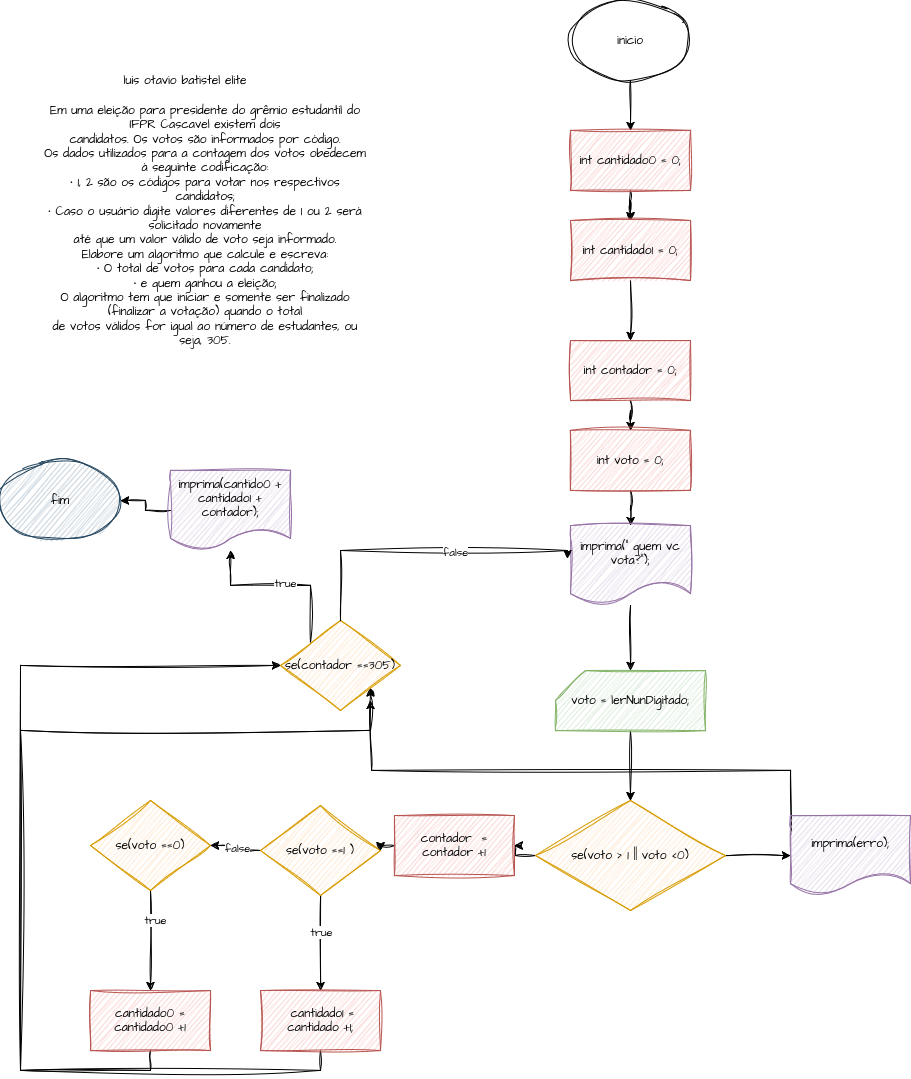

The diagram above was exported from draw.io. Its source (the exported page's mxGraphModel, read from the mxfile embedded in the PNG):
<mxGraphModel dx="1701" dy="455" grid="1" gridSize="10" guides="1" tooltips="1" connect="1" arrows="1" fold="1" page="1" pageScale="1" pageWidth="827" pageHeight="1169" math="0" shadow="0">
  <root>
    <mxCell id="0" />
    <mxCell id="1" parent="0" />
    <mxCell id="oe4sBfNJXI6TbO89h_gh-4" value="" style="edgeStyle=orthogonalEdgeStyle;rounded=0;sketch=1;hachureGap=4;jiggle=2;curveFitting=1;orthogonalLoop=1;jettySize=auto;html=1;fontFamily=Architects Daughter;fontSource=https%3A%2F%2Ffonts.googleapis.com%2Fcss%3Ffamily%3DArchitects%2BDaughter;" edge="1" parent="1" source="oe4sBfNJXI6TbO89h_gh-1" target="oe4sBfNJXI6TbO89h_gh-2">
      <mxGeometry relative="1" as="geometry" />
    </mxCell>
    <mxCell id="oe4sBfNJXI6TbO89h_gh-1" value="inicio" style="ellipse;whiteSpace=wrap;html=1;sketch=1;hachureGap=4;jiggle=2;curveFitting=1;fontFamily=Architects Daughter;fontSource=https%3A%2F%2Ffonts.googleapis.com%2Fcss%3Ffamily%3DArchitects%2BDaughter;" vertex="1" parent="1">
      <mxGeometry x="470" y="20" width="120" height="80" as="geometry" />
    </mxCell>
    <mxCell id="oe4sBfNJXI6TbO89h_gh-5" value="" style="edgeStyle=orthogonalEdgeStyle;rounded=0;sketch=1;hachureGap=4;jiggle=2;curveFitting=1;orthogonalLoop=1;jettySize=auto;html=1;fontFamily=Architects Daughter;fontSource=https%3A%2F%2Ffonts.googleapis.com%2Fcss%3Ffamily%3DArchitects%2BDaughter;" edge="1" parent="1" source="oe4sBfNJXI6TbO89h_gh-2" target="oe4sBfNJXI6TbO89h_gh-3">
      <mxGeometry relative="1" as="geometry" />
    </mxCell>
    <mxCell id="oe4sBfNJXI6TbO89h_gh-2" value="int cantidado0 = 0;" style="rounded=0;whiteSpace=wrap;html=1;fillColor=#f8cecc;strokeColor=#b85450;sketch=1;curveFitting=1;jiggle=2;hachureGap=4;fontFamily=Architects Daughter;fontSource=https%3A%2F%2Ffonts.googleapis.com%2Fcss%3Ffamily%3DArchitects%2BDaughter;" vertex="1" parent="1">
      <mxGeometry x="470" y="150" width="120" height="60" as="geometry" />
    </mxCell>
    <mxCell id="oe4sBfNJXI6TbO89h_gh-7" value="" style="edgeStyle=orthogonalEdgeStyle;rounded=0;sketch=1;hachureGap=4;jiggle=2;curveFitting=1;orthogonalLoop=1;jettySize=auto;html=1;fontFamily=Architects Daughter;fontSource=https%3A%2F%2Ffonts.googleapis.com%2Fcss%3Ffamily%3DArchitects%2BDaughter;" edge="1" parent="1" source="oe4sBfNJXI6TbO89h_gh-3" target="oe4sBfNJXI6TbO89h_gh-6">
      <mxGeometry relative="1" as="geometry" />
    </mxCell>
    <mxCell id="oe4sBfNJXI6TbO89h_gh-3" value="int cantidado1 = 0;" style="rounded=0;whiteSpace=wrap;html=1;fillColor=#f8cecc;strokeColor=#b85450;sketch=1;curveFitting=1;jiggle=2;hachureGap=4;fontFamily=Architects Daughter;fontSource=https%3A%2F%2Ffonts.googleapis.com%2Fcss%3Ffamily%3DArchitects%2BDaughter;" vertex="1" parent="1">
      <mxGeometry x="470" y="240" width="120" height="60" as="geometry" />
    </mxCell>
    <mxCell id="oe4sBfNJXI6TbO89h_gh-9" value="" style="edgeStyle=orthogonalEdgeStyle;rounded=0;sketch=1;hachureGap=4;jiggle=2;curveFitting=1;orthogonalLoop=1;jettySize=auto;html=1;fontFamily=Architects Daughter;fontSource=https%3A%2F%2Ffonts.googleapis.com%2Fcss%3Ffamily%3DArchitects%2BDaughter;" edge="1" parent="1" source="oe4sBfNJXI6TbO89h_gh-6" target="oe4sBfNJXI6TbO89h_gh-8">
      <mxGeometry relative="1" as="geometry" />
    </mxCell>
    <mxCell id="oe4sBfNJXI6TbO89h_gh-6" value="int contador = 0;" style="rounded=0;whiteSpace=wrap;html=1;fillColor=#f8cecc;strokeColor=#b85450;sketch=1;curveFitting=1;jiggle=2;hachureGap=4;fontFamily=Architects Daughter;fontSource=https%3A%2F%2Ffonts.googleapis.com%2Fcss%3Ffamily%3DArchitects%2BDaughter;" vertex="1" parent="1">
      <mxGeometry x="470" y="360" width="120" height="60" as="geometry" />
    </mxCell>
    <mxCell id="oe4sBfNJXI6TbO89h_gh-11" value="" style="edgeStyle=orthogonalEdgeStyle;rounded=0;sketch=1;hachureGap=4;jiggle=2;curveFitting=1;orthogonalLoop=1;jettySize=auto;html=1;fontFamily=Architects Daughter;fontSource=https%3A%2F%2Ffonts.googleapis.com%2Fcss%3Ffamily%3DArchitects%2BDaughter;" edge="1" parent="1" source="oe4sBfNJXI6TbO89h_gh-8" target="oe4sBfNJXI6TbO89h_gh-10">
      <mxGeometry relative="1" as="geometry" />
    </mxCell>
    <mxCell id="oe4sBfNJXI6TbO89h_gh-8" value="int voto = 0;" style="rounded=0;whiteSpace=wrap;html=1;fillColor=#f8cecc;strokeColor=#b85450;sketch=1;curveFitting=1;jiggle=2;hachureGap=4;fontFamily=Architects Daughter;fontSource=https%3A%2F%2Ffonts.googleapis.com%2Fcss%3Ffamily%3DArchitects%2BDaughter;" vertex="1" parent="1">
      <mxGeometry x="470" y="450" width="120" height="60" as="geometry" />
    </mxCell>
    <mxCell id="oe4sBfNJXI6TbO89h_gh-13" value="" style="edgeStyle=orthogonalEdgeStyle;rounded=0;sketch=1;hachureGap=4;jiggle=2;curveFitting=1;orthogonalLoop=1;jettySize=auto;html=1;fontFamily=Architects Daughter;fontSource=https%3A%2F%2Ffonts.googleapis.com%2Fcss%3Ffamily%3DArchitects%2BDaughter;" edge="1" parent="1" source="oe4sBfNJXI6TbO89h_gh-10" target="oe4sBfNJXI6TbO89h_gh-12">
      <mxGeometry relative="1" as="geometry" />
    </mxCell>
    <mxCell id="oe4sBfNJXI6TbO89h_gh-10" value="imprima(&quot; quem vc vota?&quot;);" style="shape=document;whiteSpace=wrap;html=1;boundedLbl=1;fillColor=#e1d5e7;strokeColor=#9673a6;sketch=1;curveFitting=1;jiggle=2;hachureGap=4;fontFamily=Architects Daughter;fontSource=https%3A%2F%2Ffonts.googleapis.com%2Fcss%3Ffamily%3DArchitects%2BDaughter;" vertex="1" parent="1">
      <mxGeometry x="470" y="545" width="120" height="80" as="geometry" />
    </mxCell>
    <mxCell id="oe4sBfNJXI6TbO89h_gh-15" value="" style="edgeStyle=orthogonalEdgeStyle;rounded=0;sketch=1;hachureGap=4;jiggle=2;curveFitting=1;orthogonalLoop=1;jettySize=auto;html=1;fontFamily=Architects Daughter;fontSource=https%3A%2F%2Ffonts.googleapis.com%2Fcss%3Ffamily%3DArchitects%2BDaughter;" edge="1" parent="1" source="oe4sBfNJXI6TbO89h_gh-12" target="oe4sBfNJXI6TbO89h_gh-14">
      <mxGeometry relative="1" as="geometry" />
    </mxCell>
    <mxCell id="oe4sBfNJXI6TbO89h_gh-12" value="voto = lerNunDigitado;" style="shape=card;whiteSpace=wrap;html=1;sketch=1;hachureGap=4;jiggle=2;curveFitting=1;fontFamily=Architects Daughter;fontSource=https%3A%2F%2Ffonts.googleapis.com%2Fcss%3Ffamily%3DArchitects%2BDaughter;fillColor=#d5e8d4;strokeColor=#82b366;" vertex="1" parent="1">
      <mxGeometry x="455" y="690" width="150" height="60" as="geometry" />
    </mxCell>
    <mxCell id="oe4sBfNJXI6TbO89h_gh-17" value="" style="edgeStyle=orthogonalEdgeStyle;rounded=0;sketch=1;hachureGap=4;jiggle=2;curveFitting=1;orthogonalLoop=1;jettySize=auto;html=1;fontFamily=Architects Daughter;fontSource=https%3A%2F%2Ffonts.googleapis.com%2Fcss%3Ffamily%3DArchitects%2BDaughter;" edge="1" parent="1" source="oe4sBfNJXI6TbO89h_gh-14" target="oe4sBfNJXI6TbO89h_gh-16">
      <mxGeometry relative="1" as="geometry" />
    </mxCell>
    <mxCell id="oe4sBfNJXI6TbO89h_gh-32" value="" style="edgeStyle=orthogonalEdgeStyle;rounded=0;sketch=1;hachureGap=4;jiggle=2;curveFitting=1;orthogonalLoop=1;jettySize=auto;html=1;fontFamily=Architects Daughter;fontSource=https%3A%2F%2Ffonts.googleapis.com%2Fcss%3Ffamily%3DArchitects%2BDaughter;" edge="1" parent="1" source="oe4sBfNJXI6TbO89h_gh-14" target="oe4sBfNJXI6TbO89h_gh-31">
      <mxGeometry relative="1" as="geometry" />
    </mxCell>
    <mxCell id="oe4sBfNJXI6TbO89h_gh-14" value="se(voto &amp;gt; 1 || voto &amp;lt;0)" style="rhombus;whiteSpace=wrap;html=1;fillColor=#ffe6cc;strokeColor=#d79b00;sketch=1;curveFitting=1;jiggle=2;hachureGap=4;fontFamily=Architects Daughter;fontSource=https%3A%2F%2Ffonts.googleapis.com%2Fcss%3Ffamily%3DArchitects%2BDaughter;" vertex="1" parent="1">
      <mxGeometry x="435" y="820" width="190" height="110" as="geometry" />
    </mxCell>
    <mxCell id="oe4sBfNJXI6TbO89h_gh-40" style="edgeStyle=orthogonalEdgeStyle;rounded=0;sketch=1;hachureGap=4;jiggle=2;curveFitting=1;orthogonalLoop=1;jettySize=auto;html=1;exitX=0;exitY=0.25;exitDx=0;exitDy=0;fontFamily=Architects Daughter;fontSource=https%3A%2F%2Ffonts.googleapis.com%2Fcss%3Ffamily%3DArchitects%2BDaughter;" edge="1" parent="1" source="oe4sBfNJXI6TbO89h_gh-16">
      <mxGeometry relative="1" as="geometry">
        <mxPoint x="270" y="720" as="targetPoint" />
        <Array as="points">
          <mxPoint x="690" y="790" />
          <mxPoint x="271" y="790" />
        </Array>
      </mxGeometry>
    </mxCell>
    <mxCell id="oe4sBfNJXI6TbO89h_gh-16" value="imprima(erro);" style="shape=document;whiteSpace=wrap;html=1;boundedLbl=1;fillColor=#e1d5e7;strokeColor=#9673a6;sketch=1;curveFitting=1;jiggle=2;hachureGap=4;fontFamily=Architects Daughter;fontSource=https%3A%2F%2Ffonts.googleapis.com%2Fcss%3Ffamily%3DArchitects%2BDaughter;" vertex="1" parent="1">
      <mxGeometry x="690" y="835" width="120" height="80" as="geometry" />
    </mxCell>
    <mxCell id="oe4sBfNJXI6TbO89h_gh-23" value="" style="edgeStyle=orthogonalEdgeStyle;rounded=0;sketch=1;hachureGap=4;jiggle=2;curveFitting=1;orthogonalLoop=1;jettySize=auto;html=1;fontFamily=Architects Daughter;fontSource=https%3A%2F%2Ffonts.googleapis.com%2Fcss%3Ffamily%3DArchitects%2BDaughter;" edge="1" parent="1" source="oe4sBfNJXI6TbO89h_gh-21" target="oe4sBfNJXI6TbO89h_gh-22">
      <mxGeometry relative="1" as="geometry" />
    </mxCell>
    <mxCell id="oe4sBfNJXI6TbO89h_gh-24" value="true" style="edgeLabel;html=1;align=center;verticalAlign=middle;resizable=0;points=[];sketch=1;hachureGap=4;jiggle=2;curveFitting=1;fontFamily=Architects Daughter;fontSource=https%3A%2F%2Ffonts.googleapis.com%2Fcss%3Ffamily%3DArchitects%2BDaughter;" vertex="1" connectable="0" parent="oe4sBfNJXI6TbO89h_gh-23">
      <mxGeometry x="-0.2421" relative="1" as="geometry">
        <mxPoint as="offset" />
      </mxGeometry>
    </mxCell>
    <mxCell id="oe4sBfNJXI6TbO89h_gh-26" value="" style="edgeStyle=orthogonalEdgeStyle;rounded=0;sketch=1;hachureGap=4;jiggle=2;curveFitting=1;orthogonalLoop=1;jettySize=auto;html=1;fontFamily=Architects Daughter;fontSource=https%3A%2F%2Ffonts.googleapis.com%2Fcss%3Ffamily%3DArchitects%2BDaughter;" edge="1" parent="1" source="oe4sBfNJXI6TbO89h_gh-21" target="oe4sBfNJXI6TbO89h_gh-25">
      <mxGeometry relative="1" as="geometry" />
    </mxCell>
    <mxCell id="oe4sBfNJXI6TbO89h_gh-27" value="false" style="edgeLabel;html=1;align=center;verticalAlign=middle;resizable=0;points=[];sketch=1;hachureGap=4;jiggle=2;curveFitting=1;fontFamily=Architects Daughter;fontSource=https%3A%2F%2Ffonts.googleapis.com%2Fcss%3Ffamily%3DArchitects%2BDaughter;" vertex="1" connectable="0" parent="oe4sBfNJXI6TbO89h_gh-26">
      <mxGeometry x="0.0182" y="-1" relative="1" as="geometry">
        <mxPoint as="offset" />
      </mxGeometry>
    </mxCell>
    <mxCell id="oe4sBfNJXI6TbO89h_gh-21" value="se(voto ==1 )" style="rhombus;whiteSpace=wrap;html=1;fillColor=#ffe6cc;strokeColor=#d79b00;sketch=1;curveFitting=1;jiggle=2;hachureGap=4;fontFamily=Architects Daughter;fontSource=https%3A%2F%2Ffonts.googleapis.com%2Fcss%3Ffamily%3DArchitects%2BDaughter;" vertex="1" parent="1">
      <mxGeometry x="160" y="825" width="120" height="90" as="geometry" />
    </mxCell>
    <mxCell id="oe4sBfNJXI6TbO89h_gh-37" style="edgeStyle=orthogonalEdgeStyle;rounded=0;sketch=1;hachureGap=4;jiggle=2;curveFitting=1;orthogonalLoop=1;jettySize=auto;html=1;exitX=0.5;exitY=1;exitDx=0;exitDy=0;entryX=1;entryY=1;entryDx=0;entryDy=0;fontFamily=Architects Daughter;fontSource=https%3A%2F%2Ffonts.googleapis.com%2Fcss%3Ffamily%3DArchitects%2BDaughter;" edge="1" parent="1" source="oe4sBfNJXI6TbO89h_gh-22" target="oe4sBfNJXI6TbO89h_gh-36">
      <mxGeometry relative="1" as="geometry">
        <Array as="points">
          <mxPoint x="220" y="1090" />
          <mxPoint x="-80" y="1090" />
          <mxPoint x="-80" y="750" />
          <mxPoint x="270" y="750" />
        </Array>
      </mxGeometry>
    </mxCell>
    <mxCell id="oe4sBfNJXI6TbO89h_gh-22" value="&amp;nbsp;cantidado1 = cantidado +1;" style="rounded=0;whiteSpace=wrap;html=1;fillColor=#f8cecc;strokeColor=#b85450;sketch=1;curveFitting=1;jiggle=2;hachureGap=4;fontFamily=Architects Daughter;fontSource=https%3A%2F%2Ffonts.googleapis.com%2Fcss%3Ffamily%3DArchitects%2BDaughter;" vertex="1" parent="1">
      <mxGeometry x="160" y="1010" width="120" height="60" as="geometry" />
    </mxCell>
    <mxCell id="oe4sBfNJXI6TbO89h_gh-29" value="" style="edgeStyle=orthogonalEdgeStyle;rounded=0;sketch=1;hachureGap=4;jiggle=2;curveFitting=1;orthogonalLoop=1;jettySize=auto;html=1;fontFamily=Architects Daughter;fontSource=https%3A%2F%2Ffonts.googleapis.com%2Fcss%3Ffamily%3DArchitects%2BDaughter;" edge="1" parent="1" source="oe4sBfNJXI6TbO89h_gh-25" target="oe4sBfNJXI6TbO89h_gh-28">
      <mxGeometry relative="1" as="geometry" />
    </mxCell>
    <mxCell id="oe4sBfNJXI6TbO89h_gh-30" value="true" style="edgeLabel;html=1;align=center;verticalAlign=middle;resizable=0;points=[];sketch=1;hachureGap=4;jiggle=2;curveFitting=1;fontFamily=Architects Daughter;fontSource=https%3A%2F%2Ffonts.googleapis.com%2Fcss%3Ffamily%3DArchitects%2BDaughter;" vertex="1" connectable="0" parent="oe4sBfNJXI6TbO89h_gh-29">
      <mxGeometry x="-0.42" y="4" relative="1" as="geometry">
        <mxPoint as="offset" />
      </mxGeometry>
    </mxCell>
    <mxCell id="oe4sBfNJXI6TbO89h_gh-25" value="se(voto ==0)" style="rhombus;whiteSpace=wrap;html=1;fillColor=#ffe6cc;strokeColor=#d79b00;sketch=1;curveFitting=1;jiggle=2;hachureGap=4;fontFamily=Architects Daughter;fontSource=https%3A%2F%2Ffonts.googleapis.com%2Fcss%3Ffamily%3DArchitects%2BDaughter;" vertex="1" parent="1">
      <mxGeometry x="-10" y="820" width="120" height="90" as="geometry" />
    </mxCell>
    <mxCell id="oe4sBfNJXI6TbO89h_gh-38" style="edgeStyle=orthogonalEdgeStyle;rounded=0;sketch=1;hachureGap=4;jiggle=2;curveFitting=1;orthogonalLoop=1;jettySize=auto;html=1;exitX=0.5;exitY=1;exitDx=0;exitDy=0;fontFamily=Architects Daughter;fontSource=https%3A%2F%2Ffonts.googleapis.com%2Fcss%3Ffamily%3DArchitects%2BDaughter;" edge="1" parent="1" source="oe4sBfNJXI6TbO89h_gh-28" target="oe4sBfNJXI6TbO89h_gh-36">
      <mxGeometry relative="1" as="geometry">
        <Array as="points">
          <mxPoint x="50" y="1090" />
          <mxPoint x="-80" y="1090" />
          <mxPoint x="-80" y="685" />
        </Array>
      </mxGeometry>
    </mxCell>
    <mxCell id="oe4sBfNJXI6TbO89h_gh-28" value="cantidado0 = cantidado0 +1" style="rounded=0;whiteSpace=wrap;html=1;fillColor=#f8cecc;strokeColor=#b85450;sketch=1;curveFitting=1;jiggle=2;hachureGap=4;fontFamily=Architects Daughter;fontSource=https%3A%2F%2Ffonts.googleapis.com%2Fcss%3Ffamily%3DArchitects%2BDaughter;" vertex="1" parent="1">
      <mxGeometry x="-10" y="1010" width="120" height="60" as="geometry" />
    </mxCell>
    <mxCell id="oe4sBfNJXI6TbO89h_gh-34" style="edgeStyle=orthogonalEdgeStyle;rounded=0;sketch=1;hachureGap=4;jiggle=2;curveFitting=1;orthogonalLoop=1;jettySize=auto;html=1;exitX=0;exitY=0.5;exitDx=0;exitDy=0;entryX=1;entryY=0.5;entryDx=0;entryDy=0;fontFamily=Architects Daughter;fontSource=https%3A%2F%2Ffonts.googleapis.com%2Fcss%3Ffamily%3DArchitects%2BDaughter;" edge="1" parent="1" source="oe4sBfNJXI6TbO89h_gh-31" target="oe4sBfNJXI6TbO89h_gh-21">
      <mxGeometry relative="1" as="geometry" />
    </mxCell>
    <mxCell id="oe4sBfNJXI6TbO89h_gh-31" value="contador&amp;nbsp; = contador +1" style="rounded=0;whiteSpace=wrap;html=1;fillColor=#f8cecc;strokeColor=#b85450;sketch=1;curveFitting=1;jiggle=2;hachureGap=4;fontFamily=Architects Daughter;fontSource=https%3A%2F%2Ffonts.googleapis.com%2Fcss%3Ffamily%3DArchitects%2BDaughter;" vertex="1" parent="1">
      <mxGeometry x="294" y="835" width="120" height="60" as="geometry" />
    </mxCell>
    <mxCell id="oe4sBfNJXI6TbO89h_gh-46" style="edgeStyle=orthogonalEdgeStyle;rounded=0;sketch=1;hachureGap=4;jiggle=2;curveFitting=1;orthogonalLoop=1;jettySize=auto;html=1;exitX=0;exitY=0;exitDx=0;exitDy=0;fontFamily=Architects Daughter;fontSource=https%3A%2F%2Ffonts.googleapis.com%2Fcss%3Ffamily%3DArchitects%2BDaughter;" edge="1" parent="1" source="oe4sBfNJXI6TbO89h_gh-36" target="oe4sBfNJXI6TbO89h_gh-45">
      <mxGeometry relative="1" as="geometry">
        <Array as="points">
          <mxPoint x="210" y="605" />
          <mxPoint x="130" y="605" />
        </Array>
      </mxGeometry>
    </mxCell>
    <mxCell id="oe4sBfNJXI6TbO89h_gh-47" value="true" style="edgeLabel;html=1;align=center;verticalAlign=middle;resizable=0;points=[];sketch=1;hachureGap=4;jiggle=2;curveFitting=1;fontFamily=Architects Daughter;fontSource=https%3A%2F%2Ffonts.googleapis.com%2Fcss%3Ffamily%3DArchitects%2BDaughter;" vertex="1" connectable="0" parent="oe4sBfNJXI6TbO89h_gh-46">
      <mxGeometry x="-0.0319" y="-3" relative="1" as="geometry">
        <mxPoint as="offset" />
      </mxGeometry>
    </mxCell>
    <mxCell id="oe4sBfNJXI6TbO89h_gh-36" value="se(contador ==305)" style="rhombus;whiteSpace=wrap;html=1;fillColor=#ffe6cc;strokeColor=#d79b00;sketch=1;curveFitting=1;jiggle=2;hachureGap=4;fontFamily=Architects Daughter;fontSource=https%3A%2F%2Ffonts.googleapis.com%2Fcss%3Ffamily%3DArchitects%2BDaughter;" vertex="1" parent="1">
      <mxGeometry x="180" y="640" width="120" height="90" as="geometry" />
    </mxCell>
    <mxCell id="oe4sBfNJXI6TbO89h_gh-41" style="edgeStyle=orthogonalEdgeStyle;rounded=0;sketch=1;hachureGap=4;jiggle=2;curveFitting=1;orthogonalLoop=1;jettySize=auto;html=1;entryX=-0.025;entryY=0.413;entryDx=0;entryDy=0;entryPerimeter=0;fontFamily=Architects Daughter;fontSource=https%3A%2F%2Ffonts.googleapis.com%2Fcss%3Ffamily%3DArchitects%2BDaughter;" edge="1" parent="1" source="oe4sBfNJXI6TbO89h_gh-36" target="oe4sBfNJXI6TbO89h_gh-10">
      <mxGeometry relative="1" as="geometry">
        <Array as="points">
          <mxPoint x="240" y="570" />
          <mxPoint x="467" y="570" />
        </Array>
      </mxGeometry>
    </mxCell>
    <mxCell id="oe4sBfNJXI6TbO89h_gh-42" value="false" style="edgeLabel;html=1;align=center;verticalAlign=middle;resizable=0;points=[];sketch=1;hachureGap=4;jiggle=2;curveFitting=1;fontFamily=Architects Daughter;fontSource=https%3A%2F%2Ffonts.googleapis.com%2Fcss%3Ffamily%3DArchitects%2BDaughter;" vertex="1" connectable="0" parent="oe4sBfNJXI6TbO89h_gh-41">
      <mxGeometry x="0.2064" y="-1" relative="1" as="geometry">
        <mxPoint as="offset" />
      </mxGeometry>
    </mxCell>
    <mxCell id="oe4sBfNJXI6TbO89h_gh-43" value="fim" style="ellipse;whiteSpace=wrap;html=1;fillColor=#bac8d3;strokeColor=#23445d;sketch=1;curveFitting=1;jiggle=2;hachureGap=4;fontFamily=Architects Daughter;fontSource=https%3A%2F%2Ffonts.googleapis.com%2Fcss%3Ffamily%3DArchitects%2BDaughter;" vertex="1" parent="1">
      <mxGeometry x="-100" y="480" width="120" height="80" as="geometry" />
    </mxCell>
    <mxCell id="oe4sBfNJXI6TbO89h_gh-48" value="" style="edgeStyle=orthogonalEdgeStyle;rounded=0;sketch=1;hachureGap=4;jiggle=2;curveFitting=1;orthogonalLoop=1;jettySize=auto;html=1;fontFamily=Architects Daughter;fontSource=https%3A%2F%2Ffonts.googleapis.com%2Fcss%3Ffamily%3DArchitects%2BDaughter;" edge="1" parent="1" source="oe4sBfNJXI6TbO89h_gh-45" target="oe4sBfNJXI6TbO89h_gh-43">
      <mxGeometry relative="1" as="geometry" />
    </mxCell>
    <mxCell id="oe4sBfNJXI6TbO89h_gh-45" value="imprima(cantido0 + cantidado1 + contador);" style="shape=document;whiteSpace=wrap;html=1;boundedLbl=1;fillColor=#e1d5e7;strokeColor=#9673a6;sketch=1;curveFitting=1;jiggle=2;hachureGap=4;fontFamily=Architects Daughter;fontSource=https%3A%2F%2Ffonts.googleapis.com%2Fcss%3Ffamily%3DArchitects%2BDaughter;" vertex="1" parent="1">
      <mxGeometry x="70" y="490" width="120" height="80" as="geometry" />
    </mxCell>
    <mxCell id="oe4sBfNJXI6TbO89h_gh-49" value="luis otavio batistel elite" style="text;html=1;align=center;verticalAlign=middle;whiteSpace=wrap;rounded=0;fontFamily=Architects Daughter;fontSource=https%3A%2F%2Ffonts.googleapis.com%2Fcss%3Ffamily%3DArchitects%2BDaughter;" vertex="1" parent="1">
      <mxGeometry x="10" y="80" width="150" height="40" as="geometry" />
    </mxCell>
    <mxCell id="oe4sBfNJXI6TbO89h_gh-50" value="Em uma eleição para presidente do grêmio estudantil do IFPR Cascavel existem dois&lt;br&gt;candidatos. Os votos são informados por código.&lt;br&gt;Os dados utilizados para a contagem dos votos obedecem à seguinte codificação:&lt;br&gt;• 1, 2 são os códigos para votar nos respectivos candidatos;&lt;br&gt;• Caso o usuário digite valores diferentes de 1 ou 2 será solicitado novamente&lt;br&gt;até que um valor válido de voto seja informado.&lt;br&gt;Elabore um algoritmo que calcule e escreva:&lt;br&gt;• O total de votos para cada candidato;&lt;br&gt;• e quem ganhou a eleição;&lt;br&gt;O algoritmo tem que iniciar e somente ser finalizado (finalizar a votação) quando o total&lt;br&gt;de votos válidos for igual ao número de estudantes, ou seja, 305." style="text;html=1;align=center;verticalAlign=middle;whiteSpace=wrap;rounded=0;fontFamily=Architects Daughter;fontSource=https%3A%2F%2Ffonts.googleapis.com%2Fcss%3Ffamily%3DArchitects%2BDaughter;" vertex="1" parent="1">
      <mxGeometry x="-60" y="50" width="330" height="390" as="geometry" />
    </mxCell>
  </root>
</mxGraphModel>